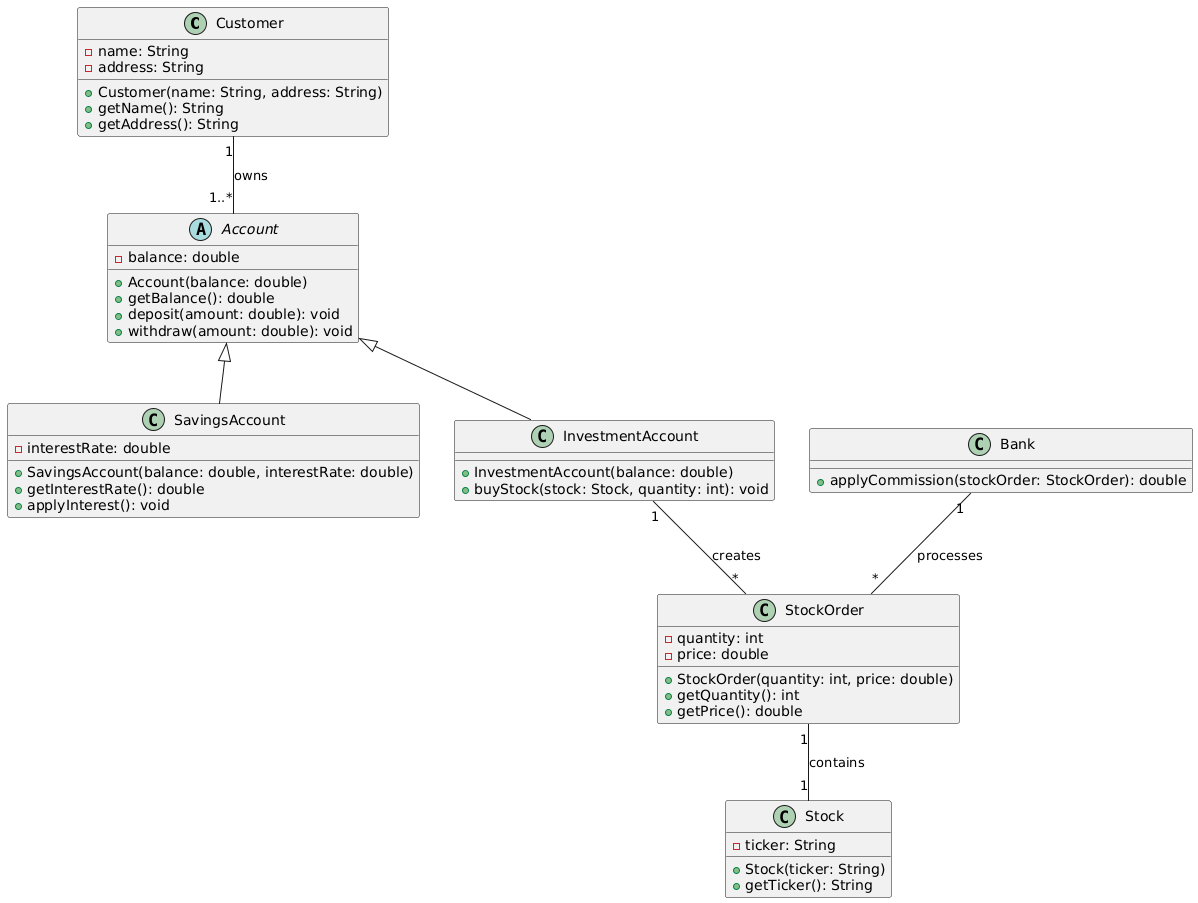

The diagram above was rendered by PlantUML. Its source (embedded in the PNG):
@startuml
class Customer {
  - name: String
  - address: String
  + Customer(name: String, address: String)
  + getName(): String
  + getAddress(): String
}

abstract class Account {
  - balance: double
  + Account(balance: double)
  + getBalance(): double
  + deposit(amount: double): void
  + withdraw(amount: double): void
}

class SavingsAccount extends Account {
  - interestRate: double
  + SavingsAccount(balance: double, interestRate: double)
  + getInterestRate(): double
  + applyInterest(): void
}

class InvestmentAccount extends Account {
  + InvestmentAccount(balance: double)
  + buyStock(stock: Stock, quantity: int): void
}

class Stock {
  - ticker: String
  + Stock(ticker: String)
  + getTicker(): String
}

class StockOrder {
 - quantity: int
 - price: double
 + StockOrder(quantity: int, price: double)
 + getQuantity(): int
 + getPrice(): double
}

class Bank {
  + applyCommission(stockOrder: StockOrder): double
}

Customer "1" -- "1..*" Account : owns
InvestmentAccount "1" -- "*" StockOrder : creates
StockOrder "1" -- "1" Stock : contains
Bank "1" -- "*" StockOrder : processes
@enduml